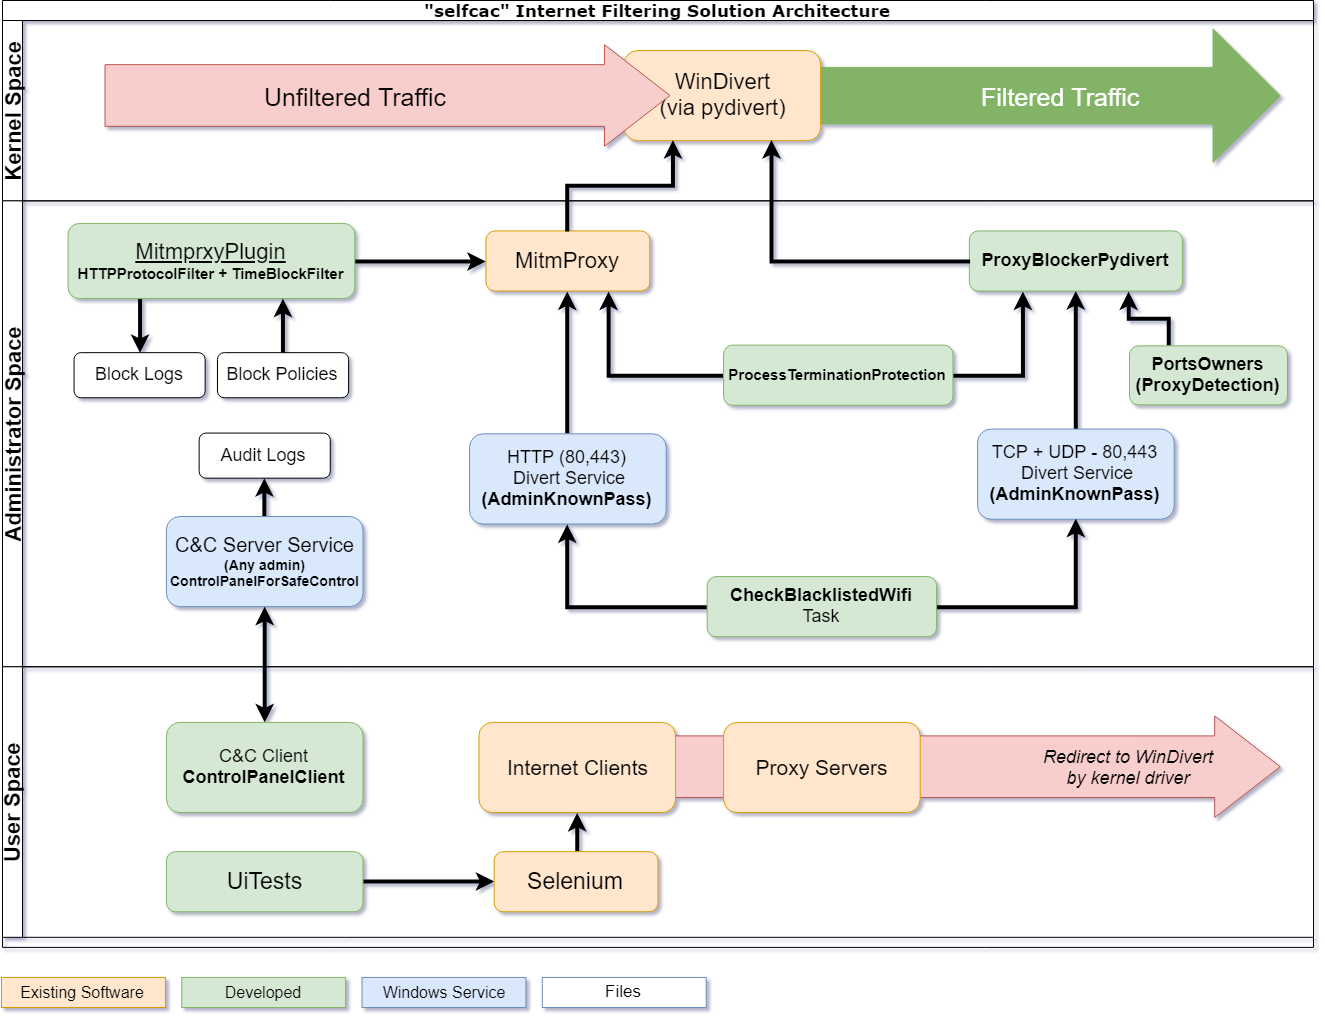

The diagram above was exported from draw.io. Its source (the exported page's mxGraphModel, read from the mxfile embedded in the PNG):
<mxGraphModel dx="1880" dy="1079" grid="0" gridSize="10" guides="1" tooltips="1" connect="1" arrows="1" fold="1" page="1" pageScale="1" pageWidth="1654" pageHeight="1169" background="#ffffff" math="0" shadow="0">
  <root>
    <mxCell id="0" />
    <mxCell id="1" parent="0" />
    <mxCell id="of1d9lBOaYiS46Txr0Yf-67" value="" style="group;fontSize=22;" vertex="1" connectable="0" parent="1">
      <mxGeometry x="180" y="90" width="1311" height="1007" as="geometry" />
    </mxCell>
    <mxCell id="2b4e8129b02d487f-1" value="&quot;selfcac&quot; Internet Filtering Solution Architecture" style="swimlane;html=1;childLayout=stackLayout;horizontal=1;startSize=20;horizontalStack=0;rounded=0;shadow=0;labelBackgroundColor=none;strokeColor=#000000;strokeWidth=1;fillColor=#ffffff;fontFamily=Verdana;fontSize=17;fontColor=#000000;align=center;labelBorderColor=none;" parent="of1d9lBOaYiS46Txr0Yf-67" vertex="1">
      <mxGeometry x="1" width="1311" height="946.8805970149255" as="geometry" />
    </mxCell>
    <mxCell id="2b4e8129b02d487f-2" value="Kernel Space" style="swimlane;html=1;startSize=20;horizontal=0;labelBorderColor=none;fontSize=22;" parent="2b4e8129b02d487f-1" vertex="1">
      <mxGeometry y="20" width="1311" height="180.35820895522386" as="geometry">
        <mxRectangle y="20" width="680" height="60" as="alternateBounds" />
      </mxGeometry>
    </mxCell>
    <mxCell id="of1d9lBOaYiS46Txr0Yf-23" value="" style="shape=flexArrow;endArrow=classic;html=1;endWidth=75.97701149425288;endSize=22.066666666666666;width=56.66666666666667;fillColor=#82B366;strokeColor=#82b366;labelBorderColor=none;" edge="1" parent="2b4e8129b02d487f-2" source="of1d9lBOaYiS46Txr0Yf-1">
      <mxGeometry width="50" height="50" relative="1" as="geometry">
        <mxPoint x="81.9375" y="75.14925373134326" as="sourcePoint" />
        <mxPoint x="1278.2250000000004" y="75.14925373134326" as="targetPoint" />
      </mxGeometry>
    </mxCell>
    <mxCell id="of1d9lBOaYiS46Txr0Yf-76" value="Filtered Traffic" style="text;html=1;resizable=0;points=[];align=center;verticalAlign=middle;labelBackgroundColor=#82B366;fontSize=25;fontColor=#FFFFFF;" vertex="1" connectable="0" parent="of1d9lBOaYiS46Txr0Yf-23">
      <mxGeometry x="-0.123" y="-9" relative="1" as="geometry">
        <mxPoint x="37.5" y="-9" as="offset" />
      </mxGeometry>
    </mxCell>
    <mxCell id="of1d9lBOaYiS46Txr0Yf-1" value="WinDivert&lt;br style=&quot;font-size: 22px;&quot;&gt;(via pydivert)&lt;br style=&quot;font-size: 22px;&quot;&gt;" style="rounded=1;whiteSpace=wrap;html=1;fillColor=#ffe6cc;strokeColor=#d79b00;labelBorderColor=none;fontSize=22;" vertex="1" parent="2b4e8129b02d487f-2">
      <mxGeometry x="621.54375" y="30.0597014925373" width="196.65000000000003" height="90.17910447761193" as="geometry" />
    </mxCell>
    <mxCell id="of1d9lBOaYiS46Txr0Yf-73" value="" style="shape=flexArrow;endArrow=classic;html=1;endWidth=38.888888888888886;endSize=21.51666666666667;width=61.66666666666667;fillColor=#f8cecc;strokeColor=#b85450;labelBorderColor=none;" edge="1" parent="2b4e8129b02d487f-2">
      <mxGeometry width="50" height="50" relative="1" as="geometry">
        <mxPoint x="102" y="75" as="sourcePoint" />
        <mxPoint x="668" y="75" as="targetPoint" />
      </mxGeometry>
    </mxCell>
    <mxCell id="of1d9lBOaYiS46Txr0Yf-75" value="Unfiltered Traffic&lt;br&gt;" style="text;html=1;resizable=0;points=[];align=center;verticalAlign=middle;labelBackgroundColor=#F8CECC;fontSize=25;" vertex="1" connectable="0" parent="of1d9lBOaYiS46Txr0Yf-73">
      <mxGeometry x="0.1139" y="21" relative="1" as="geometry">
        <mxPoint x="-65.5" y="21" as="offset" />
      </mxGeometry>
    </mxCell>
    <mxCell id="2b4e8129b02d487f-32" value="No" style="edgeStyle=orthogonalEdgeStyle;rounded=0;html=1;labelBackgroundColor=none;startArrow=none;startFill=0;startSize=5;endArrow=classicThin;endFill=1;endSize=5;jettySize=auto;orthogonalLoop=1;strokeColor=#000000;strokeWidth=1;fontFamily=Verdana;fontSize=8;fontColor=#000000;labelBorderColor=none;" parent="2b4e8129b02d487f-1" source="2b4e8129b02d487f-15" edge="1">
      <mxGeometry x="-0.9529" y="15" relative="1" as="geometry">
        <Array as="points">
          <mxPoint x="565.3687500000001" y="661.3134328358209" />
          <mxPoint x="254.00625000000002" y="661.3134328358209" />
        </Array>
        <mxPoint as="offset" />
        <mxPoint x="254.45831896551738" y="386.26716417910467" as="targetPoint" />
      </mxGeometry>
    </mxCell>
    <mxCell id="2b4e8129b02d487f-3" value="Administrator Space" style="swimlane;html=1;startSize=20;horizontal=0;labelBorderColor=none;fontSize=22;" parent="2b4e8129b02d487f-1" vertex="1">
      <mxGeometry y="200.35820895522386" width="1311" height="465.92537313432837" as="geometry" />
    </mxCell>
    <mxCell id="of1d9lBOaYiS46Txr0Yf-40" value="" style="edgeStyle=orthogonalEdgeStyle;rounded=0;orthogonalLoop=1;jettySize=auto;html=1;shadow=0;startArrow=none;startFill=0;labelBorderColor=none;strokeWidth=4;" edge="1" parent="2b4e8129b02d487f-3" source="of1d9lBOaYiS46Txr0Yf-2" target="of1d9lBOaYiS46Txr0Yf-39">
      <mxGeometry relative="1" as="geometry" />
    </mxCell>
    <mxCell id="of1d9lBOaYiS46Txr0Yf-2" value="&lt;font style=&quot;font-size: 20px&quot;&gt;C&amp;amp;C Server Service&lt;br&gt;&lt;/font&gt;&lt;b style=&quot;font-size: 14px&quot;&gt;&lt;font style=&quot;font-size: 14px&quot;&gt;(Any admin)&lt;br style=&quot;font-size: 14px&quot;&gt;&lt;/font&gt;&lt;font style=&quot;font-size: 14px&quot;&gt;ControlPanelForSafeControl&lt;/font&gt;&lt;/b&gt;&lt;br style=&quot;font-size: 14px&quot;&gt;" style="rounded=1;whiteSpace=wrap;html=1;fillColor=#dae8fc;strokeColor=#6c8ebf;labelBorderColor=none;fontSize=14;" vertex="1" parent="2b4e8129b02d487f-3">
      <mxGeometry x="163.875" y="315.6268656716418" width="196.65000000000003" height="90.17910447761193" as="geometry" />
    </mxCell>
    <mxCell id="of1d9lBOaYiS46Txr0Yf-39" value="Audit Logs&lt;br style=&quot;font-size: 18px;&quot;&gt;" style="rounded=1;whiteSpace=wrap;html=1;labelBorderColor=none;fontSize=18;" vertex="1" parent="2b4e8129b02d487f-3">
      <mxGeometry x="196.65000000000003" y="232.21119402985073" width="131.10000000000002" height="45.089552238805965" as="geometry" />
    </mxCell>
    <mxCell id="of1d9lBOaYiS46Txr0Yf-41" style="edgeStyle=orthogonalEdgeStyle;rounded=0;orthogonalLoop=1;jettySize=auto;html=1;entryX=0.5;entryY=1;entryDx=0;entryDy=0;shadow=0;startArrow=none;startFill=0;labelBorderColor=none;strokeWidth=4;" edge="1" parent="2b4e8129b02d487f-3" source="of1d9lBOaYiS46Txr0Yf-3" target="of1d9lBOaYiS46Txr0Yf-13">
      <mxGeometry relative="1" as="geometry" />
    </mxCell>
    <mxCell id="of1d9lBOaYiS46Txr0Yf-3" value="HTTP (80,443)&lt;br&gt;&amp;nbsp;Divert Service&lt;br style=&quot;font-size: 18px&quot;&gt;&lt;font style=&quot;font-size: 18px&quot;&gt;&lt;b style=&quot;font-size: 18px&quot;&gt;(AdminKnownPass)&lt;/b&gt;&lt;/font&gt;&lt;br style=&quot;font-size: 18px&quot;&gt;" style="rounded=1;whiteSpace=wrap;html=1;fillColor=#dae8fc;strokeColor=#6c8ebf;labelBorderColor=none;fontSize=18;" vertex="1" parent="2b4e8129b02d487f-3">
      <mxGeometry x="467.04375000000005" y="232.96268656716418" width="196.65000000000003" height="90.17910447761193" as="geometry" />
    </mxCell>
    <mxCell id="of1d9lBOaYiS46Txr0Yf-21" style="edgeStyle=orthogonalEdgeStyle;rounded=0;orthogonalLoop=1;jettySize=auto;html=1;startArrow=none;startFill=0;shadow=0;labelBorderColor=none;strokeWidth=4;" edge="1" parent="2b4e8129b02d487f-3" source="of1d9lBOaYiS46Txr0Yf-4" target="of1d9lBOaYiS46Txr0Yf-15">
      <mxGeometry relative="1" as="geometry" />
    </mxCell>
    <mxCell id="of1d9lBOaYiS46Txr0Yf-4" value="TCP + UDP - 80,443&lt;br&gt;&amp;nbsp;Divert Service&lt;br style=&quot;font-size: 18px&quot;&gt;&lt;b style=&quot;font-size: 18px&quot;&gt;&lt;font style=&quot;font-size: 18px&quot;&gt;(AdminKnownPass)&lt;/font&gt;&lt;/b&gt;&lt;br style=&quot;font-size: 18px&quot;&gt;" style="rounded=1;whiteSpace=wrap;html=1;fillColor=#dae8fc;strokeColor=#6c8ebf;labelBorderColor=none;fontSize=18;" vertex="1" parent="2b4e8129b02d487f-3">
      <mxGeometry x="975.0562500000001" y="228.21119402985073" width="196.65000000000003" height="90.17910447761193" as="geometry" />
    </mxCell>
    <mxCell id="of1d9lBOaYiS46Txr0Yf-13" value="MitmProxy" style="rounded=1;whiteSpace=wrap;html=1;fillColor=#ffe6cc;strokeColor=#d79b00;labelBorderColor=none;fontSize=22;" vertex="1" parent="2b4e8129b02d487f-3">
      <mxGeometry x="483.4312500000001" y="30.05970149253731" width="163.875" height="60.11940298507462" as="geometry" />
    </mxCell>
    <mxCell id="of1d9lBOaYiS46Txr0Yf-15" value="ProxyBlockerPydivert" style="rounded=1;whiteSpace=wrap;html=1;fillColor=#d5e8d4;strokeColor=#82b366;labelBorderColor=none;fontSize=18;fontStyle=1;" vertex="1" parent="2b4e8129b02d487f-3">
      <mxGeometry x="966.8625000000002" y="30.05970149253731" width="213.03750000000002" height="60.11940298507462" as="geometry" />
    </mxCell>
    <mxCell id="of1d9lBOaYiS46Txr0Yf-42" style="edgeStyle=orthogonalEdgeStyle;rounded=0;orthogonalLoop=1;jettySize=auto;html=1;entryX=0;entryY=0.5;entryDx=0;entryDy=0;shadow=0;startArrow=none;startFill=0;labelBorderColor=none;strokeWidth=4;" edge="1" parent="2b4e8129b02d487f-3" source="of1d9lBOaYiS46Txr0Yf-17" target="of1d9lBOaYiS46Txr0Yf-13">
      <mxGeometry relative="1" as="geometry" />
    </mxCell>
    <mxCell id="of1d9lBOaYiS46Txr0Yf-58" style="edgeStyle=orthogonalEdgeStyle;rounded=0;orthogonalLoop=1;jettySize=auto;html=1;exitX=0.25;exitY=1;exitDx=0;exitDy=0;entryX=0.5;entryY=0;entryDx=0;entryDy=0;shadow=0;startArrow=none;startFill=0;labelBorderColor=none;strokeWidth=4;" edge="1" parent="2b4e8129b02d487f-3" source="of1d9lBOaYiS46Txr0Yf-17" target="of1d9lBOaYiS46Txr0Yf-43">
      <mxGeometry relative="1" as="geometry" />
    </mxCell>
    <mxCell id="of1d9lBOaYiS46Txr0Yf-17" value="&lt;u&gt;&lt;font style=&quot;font-size: 22px&quot;&gt;MitmprxyPlugin&lt;/font&gt;&lt;/u&gt;&lt;br style=&quot;font-size: 15px&quot;&gt;&lt;font style=&quot;font-size: 15px&quot;&gt;&lt;b style=&quot;font-size: 15px&quot;&gt;HTTPProtocolFilter +&amp;nbsp;TimeBlockFilter&lt;/b&gt;&lt;/font&gt;&lt;br style=&quot;font-size: 15px&quot;&gt;" style="rounded=1;whiteSpace=wrap;html=1;fillColor=#d5e8d4;strokeColor=#82b366;labelBorderColor=none;fontSize=15;" vertex="1" parent="2b4e8129b02d487f-3">
      <mxGeometry x="65.55000000000001" y="22.544776119402982" width="286.78125000000006" height="75.14925373134328" as="geometry" />
    </mxCell>
    <mxCell id="of1d9lBOaYiS46Txr0Yf-35" style="edgeStyle=orthogonalEdgeStyle;rounded=0;orthogonalLoop=1;jettySize=auto;html=1;entryX=0.25;entryY=1;entryDx=0;entryDy=0;shadow=0;startArrow=none;startFill=0;labelBorderColor=none;strokeWidth=4;" edge="1" parent="2b4e8129b02d487f-3" source="of1d9lBOaYiS46Txr0Yf-26" target="of1d9lBOaYiS46Txr0Yf-15">
      <mxGeometry relative="1" as="geometry" />
    </mxCell>
    <mxCell id="of1d9lBOaYiS46Txr0Yf-60" style="edgeStyle=orthogonalEdgeStyle;rounded=0;orthogonalLoop=1;jettySize=auto;html=1;exitX=0;exitY=0.5;exitDx=0;exitDy=0;entryX=0.75;entryY=1;entryDx=0;entryDy=0;shadow=0;startArrow=none;startFill=0;labelBorderColor=none;strokeWidth=4;" edge="1" parent="2b4e8129b02d487f-3" source="of1d9lBOaYiS46Txr0Yf-26" target="of1d9lBOaYiS46Txr0Yf-13">
      <mxGeometry relative="1" as="geometry" />
    </mxCell>
    <mxCell id="of1d9lBOaYiS46Txr0Yf-26" value="&lt;font style=&quot;font-size: 15px;&quot;&gt;&lt;b style=&quot;font-size: 15px;&quot;&gt;ProcessTerminationProtection&lt;/b&gt;&lt;/font&gt;" style="rounded=1;whiteSpace=wrap;html=1;fillColor=#d5e8d4;strokeColor=#82b366;labelBorderColor=none;fontSize=15;" vertex="1" parent="2b4e8129b02d487f-3">
      <mxGeometry x="721.0500000000002" y="144.2865671641791" width="229.425" height="60.11940298507462" as="geometry" />
    </mxCell>
    <mxCell id="of1d9lBOaYiS46Txr0Yf-37" style="edgeStyle=orthogonalEdgeStyle;rounded=0;orthogonalLoop=1;jettySize=auto;html=1;entryX=0.5;entryY=1;entryDx=0;entryDy=0;shadow=0;startArrow=none;startFill=0;labelBorderColor=none;strokeWidth=4;" edge="1" parent="2b4e8129b02d487f-3" source="of1d9lBOaYiS46Txr0Yf-36" target="of1d9lBOaYiS46Txr0Yf-4">
      <mxGeometry relative="1" as="geometry" />
    </mxCell>
    <mxCell id="of1d9lBOaYiS46Txr0Yf-38" style="edgeStyle=orthogonalEdgeStyle;rounded=0;orthogonalLoop=1;jettySize=auto;html=1;entryX=0.5;entryY=1;entryDx=0;entryDy=0;shadow=0;startArrow=none;startFill=0;labelBorderColor=none;strokeWidth=4;" edge="1" parent="2b4e8129b02d487f-3" source="of1d9lBOaYiS46Txr0Yf-36" target="of1d9lBOaYiS46Txr0Yf-3">
      <mxGeometry relative="1" as="geometry" />
    </mxCell>
    <mxCell id="of1d9lBOaYiS46Txr0Yf-36" value="&lt;font style=&quot;font-size: 18px;&quot;&gt;&lt;b style=&quot;font-size: 18px;&quot;&gt;CheckBlacklistedWifi&lt;br style=&quot;font-size: 18px;&quot;&gt;&lt;/b&gt;Task&lt;/font&gt;&lt;br style=&quot;font-size: 18px;&quot;&gt;" style="rounded=1;whiteSpace=wrap;html=1;fillColor=#d5e8d4;strokeColor=#82b366;labelBorderColor=none;fontSize=18;" vertex="1" parent="2b4e8129b02d487f-3">
      <mxGeometry x="704.6625000000001" y="375.7462686567164" width="229.425" height="60.11940298507462" as="geometry" />
    </mxCell>
    <mxCell id="of1d9lBOaYiS46Txr0Yf-43" value="Block Logs&lt;br style=&quot;font-size: 18px;&quot;&gt;" style="rounded=1;whiteSpace=wrap;html=1;labelBorderColor=none;fontSize=18;" vertex="1" parent="2b4e8129b02d487f-3">
      <mxGeometry x="71.55000000000001" y="151.80149253731344" width="131.10000000000002" height="45.089552238805965" as="geometry" />
    </mxCell>
    <mxCell id="of1d9lBOaYiS46Txr0Yf-59" style="edgeStyle=orthogonalEdgeStyle;rounded=0;orthogonalLoop=1;jettySize=auto;html=1;exitX=0.5;exitY=0;exitDx=0;exitDy=0;entryX=0.75;entryY=1;entryDx=0;entryDy=0;shadow=0;startArrow=none;startFill=0;labelBorderColor=none;strokeWidth=4;" edge="1" parent="2b4e8129b02d487f-3" source="of1d9lBOaYiS46Txr0Yf-44" target="of1d9lBOaYiS46Txr0Yf-17">
      <mxGeometry relative="1" as="geometry" />
    </mxCell>
    <mxCell id="of1d9lBOaYiS46Txr0Yf-44" value="Block Policies&lt;br style=&quot;font-size: 18px;&quot;&gt;" style="rounded=1;whiteSpace=wrap;html=1;labelBorderColor=none;fontSize=18;" vertex="1" parent="2b4e8129b02d487f-3">
      <mxGeometry x="214.98000000000002" y="151.80149253731344" width="131.10000000000002" height="45.089552238805965" as="geometry" />
    </mxCell>
    <mxCell id="of1d9lBOaYiS46Txr0Yf-62" style="edgeStyle=orthogonalEdgeStyle;rounded=0;orthogonalLoop=1;jettySize=auto;html=1;exitX=0.25;exitY=0;exitDx=0;exitDy=0;entryX=0.75;entryY=1;entryDx=0;entryDy=0;shadow=0;startArrow=none;startFill=0;labelBorderColor=none;strokeWidth=4;" edge="1" parent="2b4e8129b02d487f-3" source="of1d9lBOaYiS46Txr0Yf-61" target="of1d9lBOaYiS46Txr0Yf-15">
      <mxGeometry relative="1" as="geometry" />
    </mxCell>
    <mxCell id="of1d9lBOaYiS46Txr0Yf-61" value="&lt;font style=&quot;font-size: 18px&quot;&gt;&lt;b style=&quot;font-size: 18px&quot;&gt;PortsOwners&lt;br&gt;(ProxyDetection)&lt;br&gt;&lt;/b&gt;&lt;/font&gt;" style="rounded=1;whiteSpace=wrap;html=1;fillColor=#d5e8d4;strokeColor=#82b366;labelBorderColor=none;fontSize=18;" vertex="1" parent="2b4e8129b02d487f-3">
      <mxGeometry x="1127" y="145" width="158" height="59" as="geometry" />
    </mxCell>
    <mxCell id="of1d9lBOaYiS46Txr0Yf-8" style="edgeStyle=orthogonalEdgeStyle;rounded=0;orthogonalLoop=1;jettySize=auto;html=1;startArrow=classic;startFill=1;labelBorderColor=none;strokeWidth=4;" edge="1" parent="2b4e8129b02d487f-1" source="of1d9lBOaYiS46Txr0Yf-7" target="of1d9lBOaYiS46Txr0Yf-2">
      <mxGeometry relative="1" as="geometry" />
    </mxCell>
    <mxCell id="2b4e8129b02d487f-4" value="User Space&lt;br style=&quot;font-size: 22px;&quot;&gt;" style="swimlane;html=1;startSize=20;horizontal=0;labelBorderColor=none;fontSize=22;" parent="2b4e8129b02d487f-1" vertex="1">
      <mxGeometry y="666.2835820895523" width="1311" height="270.53731343283584" as="geometry" />
    </mxCell>
    <mxCell id="of1d9lBOaYiS46Txr0Yf-54" value="" style="shape=flexArrow;endArrow=classic;html=1;endWidth=38.888888888888886;endSize=21.51666666666667;width=61.66666666666667;fillColor=#f8cecc;strokeColor=#b85450;labelBorderColor=none;" edge="1" parent="2b4e8129b02d487f-4">
      <mxGeometry width="50" height="50" relative="1" as="geometry">
        <mxPoint x="557.1750000000001" y="99.94850746268656" as="sourcePoint" />
        <mxPoint x="1278.2250000000004" y="99.94850746268656" as="targetPoint" />
      </mxGeometry>
    </mxCell>
    <mxCell id="of1d9lBOaYiS46Txr0Yf-55" value="Redirect to WinDivert&lt;br style=&quot;font-size: 18px;&quot;&gt;by kernel driver&lt;br style=&quot;font-size: 18px;&quot;&gt;" style="text;html=1;resizable=0;points=[];align=center;verticalAlign=middle;labelBackgroundColor=#F8CECC;fontStyle=2;labelBorderColor=none;fontSize=18;" vertex="1" connectable="0" parent="of1d9lBOaYiS46Txr0Yf-54">
      <mxGeometry x="0.5781" relative="1" as="geometry">
        <mxPoint as="offset" />
      </mxGeometry>
    </mxCell>
    <mxCell id="of1d9lBOaYiS46Txr0Yf-7" value="C&amp;amp;C Client&lt;br style=&quot;font-size: 18px;&quot;&gt;&lt;font style=&quot;font-size: 18px;&quot;&gt;&lt;b style=&quot;font-size: 18px;&quot;&gt;ControlPanelClient&lt;/b&gt;&lt;/font&gt;&lt;br style=&quot;font-size: 18px;&quot;&gt;" style="rounded=1;whiteSpace=wrap;html=1;fillColor=#d5e8d4;strokeColor=#82b366;labelBorderColor=none;fontSize=18;" vertex="1" parent="2b4e8129b02d487f-4">
      <mxGeometry x="163.875" y="55.61044776119403" width="196.65000000000003" height="90.17910447761193" as="geometry" />
    </mxCell>
    <mxCell id="of1d9lBOaYiS46Txr0Yf-52" value="Internet Clients" style="rounded=1;whiteSpace=wrap;html=1;fillColor=#ffe6cc;labelBorderColor=none;fontSize=21;strokeColor=#d79b00;" vertex="1" parent="2b4e8129b02d487f-4">
      <mxGeometry x="476.4312500000001" y="55.61044776119403" width="196.65000000000003" height="90.17910447761193" as="geometry" />
    </mxCell>
    <mxCell id="of1d9lBOaYiS46Txr0Yf-53" value="Proxy Servers" style="rounded=1;whiteSpace=wrap;html=1;fillColor=#ffe6cc;labelBorderColor=none;fontSize=21;strokeColor=#d79b00;" vertex="1" parent="2b4e8129b02d487f-4">
      <mxGeometry x="721.0500000000002" y="55.61044776119403" width="196.65000000000003" height="90.17910447761193" as="geometry" />
    </mxCell>
    <mxCell id="of1d9lBOaYiS46Txr0Yf-65" style="edgeStyle=orthogonalEdgeStyle;rounded=0;orthogonalLoop=1;jettySize=auto;html=1;exitX=1;exitY=0.5;exitDx=0;exitDy=0;entryX=0;entryY=0.5;entryDx=0;entryDy=0;shadow=0;startArrow=none;startFill=0;labelBorderColor=none;strokeWidth=4;" edge="1" parent="2b4e8129b02d487f-4" source="of1d9lBOaYiS46Txr0Yf-63" target="of1d9lBOaYiS46Txr0Yf-64">
      <mxGeometry relative="1" as="geometry" />
    </mxCell>
    <mxCell id="of1d9lBOaYiS46Txr0Yf-63" value="UiTests" style="rounded=1;whiteSpace=wrap;html=1;fillColor=#d5e8d4;strokeColor=#82b366;labelBorderColor=none;fontSize=23;" vertex="1" parent="2b4e8129b02d487f-4">
      <mxGeometry x="163.875" y="184.86716417910446" width="196.65000000000003" height="60.11940298507462" as="geometry" />
    </mxCell>
    <mxCell id="of1d9lBOaYiS46Txr0Yf-66" style="edgeStyle=orthogonalEdgeStyle;rounded=0;orthogonalLoop=1;jettySize=auto;html=1;exitX=0.5;exitY=0;exitDx=0;exitDy=0;entryX=0.5;entryY=1;entryDx=0;entryDy=0;shadow=0;startArrow=none;startFill=0;labelBorderColor=none;strokeWidth=4;" edge="1" parent="2b4e8129b02d487f-4" source="of1d9lBOaYiS46Txr0Yf-64" target="of1d9lBOaYiS46Txr0Yf-52">
      <mxGeometry relative="1" as="geometry" />
    </mxCell>
    <mxCell id="of1d9lBOaYiS46Txr0Yf-64" value="Selenium" style="rounded=1;whiteSpace=wrap;html=1;fillColor=#ffe6cc;strokeColor=#d79b00;labelBorderColor=none;fontSize=23;" vertex="1" parent="2b4e8129b02d487f-4">
      <mxGeometry x="491.6250000000001" y="184.86716417910446" width="163.875" height="60.11940298507462" as="geometry" />
    </mxCell>
    <mxCell id="of1d9lBOaYiS46Txr0Yf-72" style="edgeStyle=orthogonalEdgeStyle;rounded=0;orthogonalLoop=1;jettySize=auto;html=1;exitX=0;exitY=0.5;exitDx=0;exitDy=0;entryX=0.75;entryY=1;entryDx=0;entryDy=0;shadow=0;startArrow=none;startFill=0;strokeWidth=4;fontSize=25;" edge="1" parent="2b4e8129b02d487f-1" source="of1d9lBOaYiS46Txr0Yf-15" target="of1d9lBOaYiS46Txr0Yf-1">
      <mxGeometry relative="1" as="geometry" />
    </mxCell>
    <mxCell id="of1d9lBOaYiS46Txr0Yf-77" style="edgeStyle=orthogonalEdgeStyle;rounded=0;orthogonalLoop=1;jettySize=auto;html=1;exitX=0.5;exitY=0;exitDx=0;exitDy=0;entryX=0.25;entryY=1;entryDx=0;entryDy=0;shadow=0;startArrow=none;startFill=0;strokeWidth=4;fillColor=#D2FC60;fontSize=25;" edge="1" parent="2b4e8129b02d487f-1" source="of1d9lBOaYiS46Txr0Yf-13" target="of1d9lBOaYiS46Txr0Yf-1">
      <mxGeometry relative="1" as="geometry" />
    </mxCell>
    <mxCell id="of1d9lBOaYiS46Txr0Yf-47" value="Existing Software" style="text;html=1;strokeColor=#d79b00;fillColor=#ffe6cc;align=center;verticalAlign=middle;whiteSpace=wrap;rounded=0;labelBorderColor=none;fontSize=16;" vertex="1" parent="of1d9lBOaYiS46Txr0Yf-67">
      <mxGeometry y="976.9402985074626" width="163.875" height="30.05970149253731" as="geometry" />
    </mxCell>
    <mxCell id="of1d9lBOaYiS46Txr0Yf-48" value="Developed&lt;br style=&quot;font-size: 16px;&quot;&gt;" style="text;html=1;strokeColor=#82b366;fillColor=#d5e8d4;align=center;verticalAlign=middle;whiteSpace=wrap;rounded=0;labelBorderColor=none;fontSize=16;" vertex="1" parent="of1d9lBOaYiS46Txr0Yf-67">
      <mxGeometry x="180.26250000000005" y="976.9402985074626" width="163.875" height="30.05970149253731" as="geometry" />
    </mxCell>
    <mxCell id="of1d9lBOaYiS46Txr0Yf-50" value="Windows Service" style="text;html=1;strokeColor=#6c8ebf;fillColor=#dae8fc;align=center;verticalAlign=middle;whiteSpace=wrap;rounded=0;labelBorderColor=none;fontSize=16;" vertex="1" parent="of1d9lBOaYiS46Txr0Yf-67">
      <mxGeometry x="360.5250000000001" y="976.9402985074626" width="163.875" height="30.05970149253731" as="geometry" />
    </mxCell>
    <mxCell id="of1d9lBOaYiS46Txr0Yf-51" value="Files" style="text;html=1;align=center;verticalAlign=middle;whiteSpace=wrap;rounded=0;fillColor=#FFFFFF;strokeColor=#6c8ebf;labelBorderColor=none;fontSize=17;" vertex="1" parent="of1d9lBOaYiS46Txr0Yf-67">
      <mxGeometry x="540.7875" y="976.9402985074626" width="163.875" height="30.05970149253731" as="geometry" />
    </mxCell>
  </root>
</mxGraphModel>